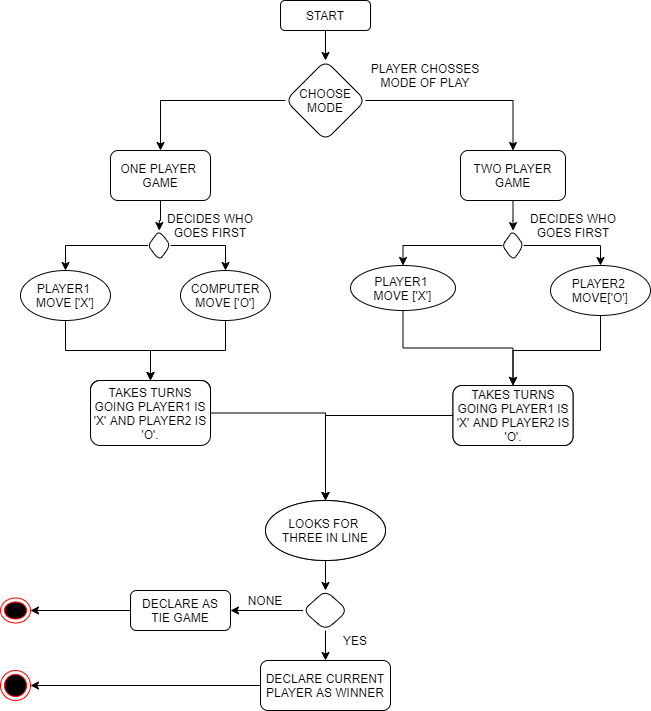

The diagram above was exported from draw.io. Its source (the exported page's mxGraphModel, read from the mxfile embedded in the PNG):
<mxGraphModel dx="1038" dy="489" grid="1" gridSize="10" guides="1" tooltips="1" connect="1" arrows="1" fold="1" page="1" pageScale="1" pageWidth="850" pageHeight="1100" math="0" shadow="0">
  <root>
    <mxCell id="0" />
    <mxCell id="1" parent="0" />
    <mxCell id="xU-1igNcj8clhnxnQKRd-16" value="" style="edgeStyle=orthogonalEdgeStyle;rounded=0;orthogonalLoop=1;jettySize=auto;html=1;" edge="1" parent="1" source="xU-1igNcj8clhnxnQKRd-2" target="xU-1igNcj8clhnxnQKRd-15">
      <mxGeometry relative="1" as="geometry" />
    </mxCell>
    <mxCell id="xU-1igNcj8clhnxnQKRd-2" value="START" style="rounded=1;whiteSpace=wrap;html=1;" vertex="1" parent="1">
      <mxGeometry x="370" y="50" width="90" height="30" as="geometry" />
    </mxCell>
    <mxCell id="xU-1igNcj8clhnxnQKRd-18" value="" style="edgeStyle=orthogonalEdgeStyle;rounded=0;orthogonalLoop=1;jettySize=auto;html=1;" edge="1" parent="1" source="xU-1igNcj8clhnxnQKRd-15" target="xU-1igNcj8clhnxnQKRd-17">
      <mxGeometry relative="1" as="geometry" />
    </mxCell>
    <mxCell id="xU-1igNcj8clhnxnQKRd-22" value="" style="edgeStyle=orthogonalEdgeStyle;rounded=0;orthogonalLoop=1;jettySize=auto;html=1;" edge="1" parent="1" source="xU-1igNcj8clhnxnQKRd-15" target="xU-1igNcj8clhnxnQKRd-21">
      <mxGeometry relative="1" as="geometry" />
    </mxCell>
    <mxCell id="xU-1igNcj8clhnxnQKRd-15" value="CHOOSE&lt;br&gt;MODE" style="rhombus;whiteSpace=wrap;html=1;rounded=1;" vertex="1" parent="1">
      <mxGeometry x="375" y="110" width="80" height="80" as="geometry" />
    </mxCell>
    <mxCell id="xU-1igNcj8clhnxnQKRd-26" value="" style="edgeStyle=orthogonalEdgeStyle;rounded=0;orthogonalLoop=1;jettySize=auto;html=1;" edge="1" parent="1" source="xU-1igNcj8clhnxnQKRd-17" target="xU-1igNcj8clhnxnQKRd-25">
      <mxGeometry relative="1" as="geometry" />
    </mxCell>
    <mxCell id="xU-1igNcj8clhnxnQKRd-17" value="TWO PLAYER&lt;br&gt;GAME" style="whiteSpace=wrap;html=1;rounded=1;" vertex="1" parent="1">
      <mxGeometry x="550" y="200" width="105" height="50" as="geometry" />
    </mxCell>
    <mxCell id="xU-1igNcj8clhnxnQKRd-28" value="" style="edgeStyle=orthogonalEdgeStyle;rounded=0;orthogonalLoop=1;jettySize=auto;html=1;" edge="1" parent="1" source="xU-1igNcj8clhnxnQKRd-21" target="xU-1igNcj8clhnxnQKRd-27">
      <mxGeometry relative="1" as="geometry" />
    </mxCell>
    <mxCell id="xU-1igNcj8clhnxnQKRd-21" value="ONE PLAYER &lt;br&gt;GAME" style="whiteSpace=wrap;html=1;rounded=1;" vertex="1" parent="1">
      <mxGeometry x="200" y="200" width="100" height="50" as="geometry" />
    </mxCell>
    <mxCell id="xU-1igNcj8clhnxnQKRd-34" value="" style="edgeStyle=orthogonalEdgeStyle;rounded=0;orthogonalLoop=1;jettySize=auto;html=1;" edge="1" parent="1" source="xU-1igNcj8clhnxnQKRd-25" target="xU-1igNcj8clhnxnQKRd-33">
      <mxGeometry relative="1" as="geometry" />
    </mxCell>
    <mxCell id="xU-1igNcj8clhnxnQKRd-39" value="" style="edgeStyle=orthogonalEdgeStyle;rounded=0;orthogonalLoop=1;jettySize=auto;html=1;" edge="1" parent="1" source="xU-1igNcj8clhnxnQKRd-25" target="xU-1igNcj8clhnxnQKRd-38">
      <mxGeometry relative="1" as="geometry" />
    </mxCell>
    <mxCell id="xU-1igNcj8clhnxnQKRd-25" value="" style="rhombus;whiteSpace=wrap;html=1;rounded=1;" vertex="1" parent="1">
      <mxGeometry x="591.88" y="280" width="21.25" height="30" as="geometry" />
    </mxCell>
    <mxCell id="xU-1igNcj8clhnxnQKRd-30" value="" style="edgeStyle=orthogonalEdgeStyle;rounded=0;orthogonalLoop=1;jettySize=auto;html=1;" edge="1" parent="1" source="xU-1igNcj8clhnxnQKRd-27" target="xU-1igNcj8clhnxnQKRd-29">
      <mxGeometry relative="1" as="geometry" />
    </mxCell>
    <mxCell id="xU-1igNcj8clhnxnQKRd-32" value="" style="edgeStyle=orthogonalEdgeStyle;rounded=0;orthogonalLoop=1;jettySize=auto;html=1;" edge="1" parent="1" source="xU-1igNcj8clhnxnQKRd-27" target="xU-1igNcj8clhnxnQKRd-31">
      <mxGeometry relative="1" as="geometry" />
    </mxCell>
    <mxCell id="xU-1igNcj8clhnxnQKRd-27" value="" style="rhombus;whiteSpace=wrap;html=1;rounded=1;" vertex="1" parent="1">
      <mxGeometry x="237.5" y="280" width="22.5" height="30" as="geometry" />
    </mxCell>
    <mxCell id="xU-1igNcj8clhnxnQKRd-41" value="" style="edgeStyle=orthogonalEdgeStyle;rounded=0;orthogonalLoop=1;jettySize=auto;html=1;" edge="1" parent="1" source="xU-1igNcj8clhnxnQKRd-29" target="xU-1igNcj8clhnxnQKRd-40">
      <mxGeometry relative="1" as="geometry" />
    </mxCell>
    <mxCell id="xU-1igNcj8clhnxnQKRd-29" value="PLAYER1&amp;nbsp;&lt;br&gt;MOVE ['X']" style="ellipse;whiteSpace=wrap;html=1;rounded=1;" vertex="1" parent="1">
      <mxGeometry x="110" y="320" width="90" height="50" as="geometry" />
    </mxCell>
    <mxCell id="xU-1igNcj8clhnxnQKRd-43" value="" style="edgeStyle=orthogonalEdgeStyle;rounded=0;orthogonalLoop=1;jettySize=auto;html=1;" edge="1" parent="1" source="xU-1igNcj8clhnxnQKRd-31" target="xU-1igNcj8clhnxnQKRd-42">
      <mxGeometry relative="1" as="geometry" />
    </mxCell>
    <mxCell id="xU-1igNcj8clhnxnQKRd-31" value="COMPUTER&lt;br&gt;MOVE ['O']" style="ellipse;whiteSpace=wrap;html=1;rounded=1;" vertex="1" parent="1">
      <mxGeometry x="270" y="320" width="90" height="50" as="geometry" />
    </mxCell>
    <mxCell id="xU-1igNcj8clhnxnQKRd-45" value="" style="edgeStyle=orthogonalEdgeStyle;rounded=0;orthogonalLoop=1;jettySize=auto;html=1;" edge="1" parent="1" source="xU-1igNcj8clhnxnQKRd-33" target="xU-1igNcj8clhnxnQKRd-44">
      <mxGeometry relative="1" as="geometry" />
    </mxCell>
    <mxCell id="xU-1igNcj8clhnxnQKRd-33" value="PLAYER1&amp;nbsp;&lt;br&gt;MOVE ['X']" style="ellipse;whiteSpace=wrap;html=1;rounded=1;" vertex="1" parent="1">
      <mxGeometry x="440" y="315" width="105" height="45" as="geometry" />
    </mxCell>
    <mxCell id="xU-1igNcj8clhnxnQKRd-47" value="" style="edgeStyle=orthogonalEdgeStyle;rounded=0;orthogonalLoop=1;jettySize=auto;html=1;" edge="1" parent="1" source="xU-1igNcj8clhnxnQKRd-38" target="xU-1igNcj8clhnxnQKRd-46">
      <mxGeometry relative="1" as="geometry" />
    </mxCell>
    <mxCell id="xU-1igNcj8clhnxnQKRd-38" value="PLAYER2 &lt;br&gt;MOVE['O']" style="ellipse;whiteSpace=wrap;html=1;rounded=1;" vertex="1" parent="1">
      <mxGeometry x="640" y="315" width="100" height="50" as="geometry" />
    </mxCell>
    <mxCell id="xU-1igNcj8clhnxnQKRd-40" value="" style="whiteSpace=wrap;html=1;rounded=1;" vertex="1" parent="1">
      <mxGeometry x="180" y="430" width="120" height="60" as="geometry" />
    </mxCell>
    <mxCell id="xU-1igNcj8clhnxnQKRd-51" value="" style="edgeStyle=orthogonalEdgeStyle;rounded=0;orthogonalLoop=1;jettySize=auto;html=1;" edge="1" parent="1" source="xU-1igNcj8clhnxnQKRd-42" target="xU-1igNcj8clhnxnQKRd-50">
      <mxGeometry relative="1" as="geometry" />
    </mxCell>
    <mxCell id="xU-1igNcj8clhnxnQKRd-42" value="TAKES TURNS GOING PLAYER1 IS 'X' AND PLAYER2 IS 'O'." style="whiteSpace=wrap;html=1;rounded=1;" vertex="1" parent="1">
      <mxGeometry x="180" y="430" width="120" height="65" as="geometry" />
    </mxCell>
    <mxCell id="xU-1igNcj8clhnxnQKRd-44" value="" style="whiteSpace=wrap;html=1;rounded=1;" vertex="1" parent="1">
      <mxGeometry x="542.5" y="435" width="120" height="60" as="geometry" />
    </mxCell>
    <mxCell id="xU-1igNcj8clhnxnQKRd-53" value="" style="edgeStyle=orthogonalEdgeStyle;rounded=0;orthogonalLoop=1;jettySize=auto;html=1;" edge="1" parent="1" source="xU-1igNcj8clhnxnQKRd-46" target="xU-1igNcj8clhnxnQKRd-52">
      <mxGeometry relative="1" as="geometry" />
    </mxCell>
    <mxCell id="xU-1igNcj8clhnxnQKRd-46" value="&#10;&#10;&lt;span style=&quot;color: rgb(0, 0, 0); font-family: helvetica; font-size: 12px; font-style: normal; font-weight: 400; letter-spacing: normal; text-align: center; text-indent: 0px; text-transform: none; word-spacing: 0px; background-color: rgb(248, 249, 250); display: inline; float: none;&quot;&gt;TAKES TURNS GOING PLAYER1 IS 'X' AND PLAYER2 IS 'O'.&lt;/span&gt;&#10;&#10;" style="whiteSpace=wrap;html=1;rounded=1;" vertex="1" parent="1">
      <mxGeometry x="542.51" y="435" width="120" height="60" as="geometry" />
    </mxCell>
    <mxCell id="xU-1igNcj8clhnxnQKRd-50" value="" style="ellipse;whiteSpace=wrap;html=1;rounded=1;" vertex="1" parent="1">
      <mxGeometry x="355" y="550" width="120" height="60" as="geometry" />
    </mxCell>
    <mxCell id="xU-1igNcj8clhnxnQKRd-55" value="" style="edgeStyle=orthogonalEdgeStyle;rounded=0;orthogonalLoop=1;jettySize=auto;html=1;" edge="1" parent="1" source="xU-1igNcj8clhnxnQKRd-52" target="xU-1igNcj8clhnxnQKRd-54">
      <mxGeometry relative="1" as="geometry" />
    </mxCell>
    <mxCell id="xU-1igNcj8clhnxnQKRd-52" value="LOOKS FOR &lt;br&gt;THREE IN LINE" style="ellipse;whiteSpace=wrap;html=1;rounded=1;" vertex="1" parent="1">
      <mxGeometry x="355" y="550" width="120" height="60" as="geometry" />
    </mxCell>
    <mxCell id="xU-1igNcj8clhnxnQKRd-57" value="" style="edgeStyle=orthogonalEdgeStyle;rounded=0;orthogonalLoop=1;jettySize=auto;html=1;" edge="1" parent="1" source="xU-1igNcj8clhnxnQKRd-54" target="xU-1igNcj8clhnxnQKRd-56">
      <mxGeometry relative="1" as="geometry" />
    </mxCell>
    <mxCell id="xU-1igNcj8clhnxnQKRd-59" value="" style="edgeStyle=orthogonalEdgeStyle;rounded=0;orthogonalLoop=1;jettySize=auto;html=1;" edge="1" parent="1" source="xU-1igNcj8clhnxnQKRd-54" target="xU-1igNcj8clhnxnQKRd-58">
      <mxGeometry relative="1" as="geometry" />
    </mxCell>
    <mxCell id="xU-1igNcj8clhnxnQKRd-54" value="" style="rhombus;whiteSpace=wrap;html=1;rounded=1;" vertex="1" parent="1">
      <mxGeometry x="392.5" y="640" width="45" height="40" as="geometry" />
    </mxCell>
    <mxCell id="xU-1igNcj8clhnxnQKRd-56" value="DECLARE AS&lt;br&gt;TIE GAME" style="whiteSpace=wrap;html=1;rounded=1;" vertex="1" parent="1">
      <mxGeometry x="220" y="640" width="100" height="40" as="geometry" />
    </mxCell>
    <mxCell id="xU-1igNcj8clhnxnQKRd-58" value="DECLARE CURRENT PLAYER AS WINNER" style="whiteSpace=wrap;html=1;rounded=1;" vertex="1" parent="1">
      <mxGeometry x="350" y="710" width="130" height="50" as="geometry" />
    </mxCell>
    <mxCell id="xU-1igNcj8clhnxnQKRd-65" value="" style="edgeStyle=orthogonalEdgeStyle;rounded=0;orthogonalLoop=1;jettySize=auto;html=1;" edge="1" parent="1" source="xU-1igNcj8clhnxnQKRd-56" target="xU-1igNcj8clhnxnQKRd-64">
      <mxGeometry relative="1" as="geometry" />
    </mxCell>
    <mxCell id="xU-1igNcj8clhnxnQKRd-64" value="" style="ellipse;html=1;shape=endState;fillColor=#000000;strokeColor=#ff0000;" vertex="1" parent="1">
      <mxGeometry x="90" y="647.5" width="30" height="25" as="geometry" />
    </mxCell>
    <mxCell id="xU-1igNcj8clhnxnQKRd-67" style="edgeStyle=orthogonalEdgeStyle;rounded=0;orthogonalLoop=1;jettySize=auto;html=1;exitX=0;exitY=0.5;exitDx=0;exitDy=0;" edge="1" parent="1" source="xU-1igNcj8clhnxnQKRd-58" target="xU-1igNcj8clhnxnQKRd-66">
      <mxGeometry relative="1" as="geometry" />
    </mxCell>
    <mxCell id="xU-1igNcj8clhnxnQKRd-66" value="" style="ellipse;html=1;shape=endState;fillColor=#000000;strokeColor=#ff0000;" vertex="1" parent="1">
      <mxGeometry x="90" y="720" width="30" height="30" as="geometry" />
    </mxCell>
    <mxCell id="xU-1igNcj8clhnxnQKRd-72" value="NONE" style="text;html=1;strokeColor=none;fillColor=none;align=center;verticalAlign=middle;whiteSpace=wrap;rounded=0;" vertex="1" parent="1">
      <mxGeometry x="335" y="640" width="40" height="20" as="geometry" />
    </mxCell>
    <mxCell id="xU-1igNcj8clhnxnQKRd-73" value="YES" style="text;html=1;strokeColor=none;fillColor=none;align=center;verticalAlign=middle;whiteSpace=wrap;rounded=0;" vertex="1" parent="1">
      <mxGeometry x="425" y="680" width="40" height="20" as="geometry" />
    </mxCell>
    <mxCell id="xU-1igNcj8clhnxnQKRd-74" value="DECIDES WHO GOES FIRST" style="text;html=1;strokeColor=none;fillColor=none;align=center;verticalAlign=middle;whiteSpace=wrap;rounded=0;" vertex="1" parent="1">
      <mxGeometry x="250" y="260" width="100" height="30" as="geometry" />
    </mxCell>
    <mxCell id="xU-1igNcj8clhnxnQKRd-76" value="DECIDES WHO GOES FIRST" style="text;html=1;strokeColor=none;fillColor=none;align=center;verticalAlign=middle;whiteSpace=wrap;rounded=0;" vertex="1" parent="1">
      <mxGeometry x="613.13" y="260" width="100" height="30" as="geometry" />
    </mxCell>
    <mxCell id="xU-1igNcj8clhnxnQKRd-77" value="PLAYER CHOSSES MODE OF PLAY" style="text;html=1;strokeColor=none;fillColor=none;align=center;verticalAlign=middle;whiteSpace=wrap;rounded=0;" vertex="1" parent="1">
      <mxGeometry x="455" y="110" width="120" height="30" as="geometry" />
    </mxCell>
  </root>
</mxGraphModel>